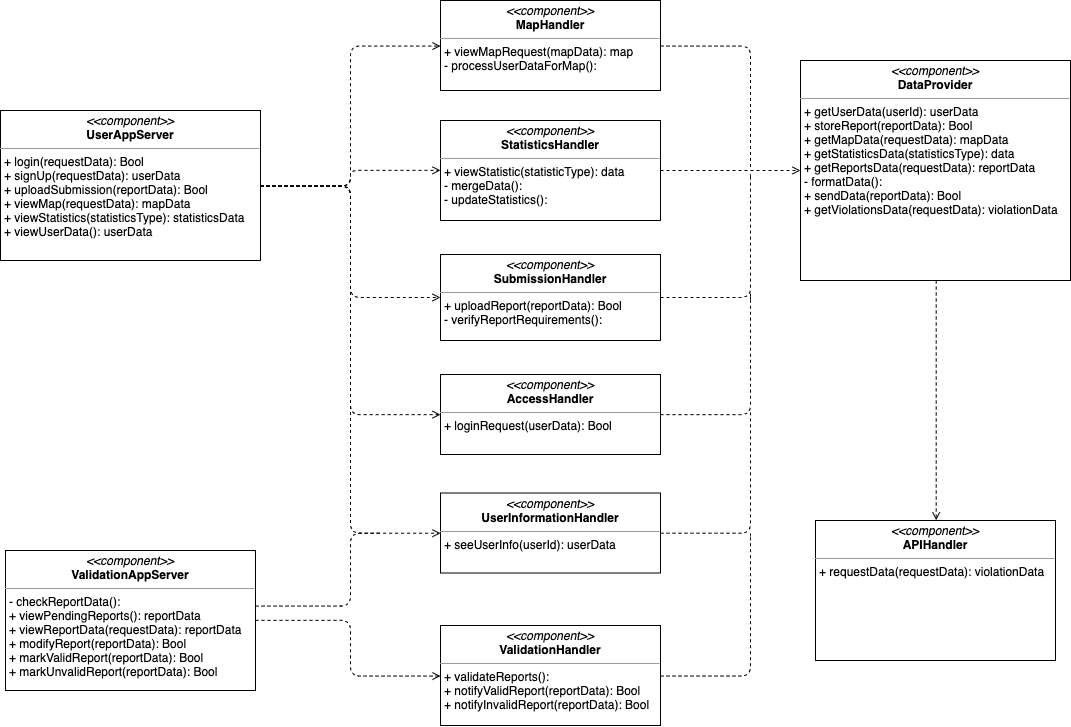

The diagram above was exported from draw.io. Its source (the exported page's mxGraphModel, read from the mxfile embedded in the PNG):
<mxGraphModel dx="1560" dy="1073" grid="1" gridSize="10" guides="1" tooltips="1" connect="1" arrows="1" fold="1" page="1" pageScale="1" pageWidth="827" pageHeight="1169" math="0" shadow="0">
  <root>
    <mxCell id="0" />
    <mxCell id="1" parent="0" />
    <mxCell id="o4rdbSpKIHPtDOJlPMIo-119" style="edgeStyle=orthogonalEdgeStyle;rounded=1;jumpStyle=none;jumpSize=310;orthogonalLoop=1;jettySize=auto;html=1;entryX=0;entryY=0.5;entryDx=0;entryDy=0;startArrow=none;startFill=0;endArrow=open;endFill=0;dashed=1;" edge="1" parent="1" source="o4rdbSpKIHPtDOJlPMIo-109" target="o4rdbSpKIHPtDOJlPMIo-111">
      <mxGeometry relative="1" as="geometry" />
    </mxCell>
    <mxCell id="o4rdbSpKIHPtDOJlPMIo-120" style="edgeStyle=orthogonalEdgeStyle;rounded=1;jumpStyle=none;jumpSize=310;orthogonalLoop=1;jettySize=auto;html=1;entryX=0;entryY=0.5;entryDx=0;entryDy=0;startArrow=none;startFill=0;endArrow=open;endFill=0;dashed=1;" edge="1" parent="1" source="o4rdbSpKIHPtDOJlPMIo-109" target="o4rdbSpKIHPtDOJlPMIo-112">
      <mxGeometry relative="1" as="geometry" />
    </mxCell>
    <mxCell id="o4rdbSpKIHPtDOJlPMIo-121" style="edgeStyle=orthogonalEdgeStyle;rounded=1;jumpStyle=none;jumpSize=310;orthogonalLoop=1;jettySize=auto;html=1;entryX=0;entryY=0.5;entryDx=0;entryDy=0;startArrow=none;startFill=0;endArrow=open;endFill=0;dashed=1;" edge="1" parent="1" source="o4rdbSpKIHPtDOJlPMIo-109" target="o4rdbSpKIHPtDOJlPMIo-113">
      <mxGeometry relative="1" as="geometry" />
    </mxCell>
    <mxCell id="o4rdbSpKIHPtDOJlPMIo-122" style="edgeStyle=orthogonalEdgeStyle;rounded=1;jumpStyle=none;jumpSize=310;orthogonalLoop=1;jettySize=auto;html=1;entryX=0;entryY=0.5;entryDx=0;entryDy=0;startArrow=none;startFill=0;endArrow=open;endFill=0;dashed=1;" edge="1" parent="1" source="o4rdbSpKIHPtDOJlPMIo-109" target="o4rdbSpKIHPtDOJlPMIo-114">
      <mxGeometry relative="1" as="geometry" />
    </mxCell>
    <mxCell id="o4rdbSpKIHPtDOJlPMIo-123" style="edgeStyle=orthogonalEdgeStyle;rounded=1;jumpStyle=none;jumpSize=310;orthogonalLoop=1;jettySize=auto;html=1;entryX=0;entryY=0.5;entryDx=0;entryDy=0;startArrow=none;startFill=0;endArrow=open;endFill=0;dashed=1;" edge="1" parent="1" source="o4rdbSpKIHPtDOJlPMIo-109" target="o4rdbSpKIHPtDOJlPMIo-115">
      <mxGeometry relative="1" as="geometry" />
    </mxCell>
    <mxCell id="o4rdbSpKIHPtDOJlPMIo-109" value="&lt;p style=&quot;margin: 0px ; margin-top: 4px ; text-align: center&quot;&gt;&lt;i&gt;&amp;lt;&amp;lt;component&amp;gt;&amp;gt;&lt;/i&gt;&lt;br&gt;&lt;b&gt;UserAppServer&lt;/b&gt;&lt;/p&gt;&lt;hr size=&quot;1&quot;&gt;&lt;p style=&quot;margin: 0px ; margin-left: 4px&quot;&gt;+ login(requestData): Bool&lt;/p&gt;&lt;p style=&quot;margin: 0px ; margin-left: 4px&quot;&gt;+ signUp(requestData): userData&lt;/p&gt;&lt;p style=&quot;margin: 0px ; margin-left: 4px&quot;&gt;+ uploadSubmission(reportData): Bool&lt;/p&gt;&lt;p style=&quot;margin: 0px ; margin-left: 4px&quot;&gt;+ viewMap(requestData): mapData&lt;/p&gt;&lt;p style=&quot;margin: 0px ; margin-left: 4px&quot;&gt;+ viewStatistics(statisticsType): statisticsData&lt;/p&gt;&lt;p style=&quot;margin: 0px ; margin-left: 4px&quot;&gt;+ viewUserData(): userData&lt;/p&gt;&lt;p style=&quot;margin: 0px ; margin-left: 4px&quot;&gt;&lt;br&gt;&lt;/p&gt;&lt;p style=&quot;margin: 0px ; margin-left: 4px&quot;&gt;&lt;br&gt;&lt;/p&gt;" style="verticalAlign=top;align=left;overflow=fill;fontSize=12;fontFamily=Helvetica;html=1;rounded=0;fillColor=none;comic=0;shadow=0;glass=0;" vertex="1" parent="1">
      <mxGeometry x="170" y="220" width="260" height="150" as="geometry" />
    </mxCell>
    <mxCell id="o4rdbSpKIHPtDOJlPMIo-124" style="edgeStyle=orthogonalEdgeStyle;rounded=1;jumpStyle=none;jumpSize=310;orthogonalLoop=1;jettySize=auto;html=1;entryX=0;entryY=0.5;entryDx=0;entryDy=0;startArrow=none;startFill=0;endArrow=open;endFill=0;dashed=1;" edge="1" parent="1" source="o4rdbSpKIHPtDOJlPMIo-110" target="o4rdbSpKIHPtDOJlPMIo-116">
      <mxGeometry relative="1" as="geometry">
        <Array as="points">
          <mxPoint x="520" y="730" />
          <mxPoint x="520" y="786" />
        </Array>
      </mxGeometry>
    </mxCell>
    <mxCell id="o4rdbSpKIHPtDOJlPMIo-133" style="edgeStyle=orthogonalEdgeStyle;rounded=1;jumpStyle=none;jumpSize=310;orthogonalLoop=1;jettySize=auto;html=1;startArrow=none;startFill=0;endArrow=none;endFill=0;dashed=1;" edge="1" parent="1" source="o4rdbSpKIHPtDOJlPMIo-110">
      <mxGeometry relative="1" as="geometry">
        <mxPoint x="550" y="643" as="targetPoint" />
        <Array as="points">
          <mxPoint x="520" y="716" />
          <mxPoint x="520" y="643" />
        </Array>
      </mxGeometry>
    </mxCell>
    <mxCell id="o4rdbSpKIHPtDOJlPMIo-110" value="&lt;p style=&quot;margin: 0px ; margin-top: 4px ; text-align: center&quot;&gt;&lt;i&gt;&amp;lt;&amp;lt;component&amp;gt;&amp;gt;&lt;/i&gt;&lt;br&gt;&lt;b&gt;ValidationAppServer&lt;/b&gt;&lt;/p&gt;&lt;hr size=&quot;1&quot;&gt;&lt;p style=&quot;margin: 0px ; margin-left: 4px&quot;&gt;- checkReportData():&lt;/p&gt;&lt;p style=&quot;margin: 0px ; margin-left: 4px&quot;&gt;+ viewPendingReports(): reportData&lt;/p&gt;&lt;p style=&quot;margin: 0px ; margin-left: 4px&quot;&gt;+ viewReportData(requestData): reportData&lt;/p&gt;&lt;p style=&quot;margin: 0px ; margin-left: 4px&quot;&gt;+ modifyReport(reportData): Bool&lt;/p&gt;&lt;p style=&quot;margin: 0px ; margin-left: 4px&quot;&gt;+ markValidReport(reportData): Bool&lt;/p&gt;&lt;p style=&quot;margin: 0px ; margin-left: 4px&quot;&gt;+ markUnvalidReport(reportData): Bool&lt;/p&gt;&lt;p style=&quot;margin: 0px ; margin-left: 4px&quot;&gt;&lt;br&gt;&lt;/p&gt;" style="verticalAlign=top;align=left;overflow=fill;fontSize=12;fontFamily=Helvetica;html=1;rounded=0;fillColor=none;comic=0;shadow=0;glass=0;" vertex="1" parent="1">
      <mxGeometry x="175" y="660" width="250" height="140" as="geometry" />
    </mxCell>
    <mxCell id="o4rdbSpKIHPtDOJlPMIo-125" style="edgeStyle=orthogonalEdgeStyle;rounded=1;jumpStyle=none;jumpSize=310;orthogonalLoop=1;jettySize=auto;html=1;startArrow=none;startFill=0;endArrow=none;endFill=0;dashed=1;" edge="1" parent="1" source="o4rdbSpKIHPtDOJlPMIo-111">
      <mxGeometry relative="1" as="geometry">
        <mxPoint x="920" y="280" as="targetPoint" />
        <Array as="points">
          <mxPoint x="920" y="156" />
          <mxPoint x="920" y="280" />
        </Array>
      </mxGeometry>
    </mxCell>
    <mxCell id="o4rdbSpKIHPtDOJlPMIo-111" value="&lt;p style=&quot;margin: 0px ; margin-top: 4px ; text-align: center&quot;&gt;&lt;i&gt;&amp;lt;&amp;lt;component&amp;gt;&amp;gt;&lt;/i&gt;&lt;br&gt;&lt;b&gt;MapHandler&lt;/b&gt;&lt;/p&gt;&lt;hr size=&quot;1&quot;&gt;&lt;p style=&quot;margin: 0px ; margin-left: 4px&quot;&gt;+ viewMapRequest(mapData): map&lt;/p&gt;&lt;p style=&quot;margin: 0px ; margin-left: 4px&quot;&gt;- processUserDataForMap():&lt;/p&gt;&lt;p style=&quot;margin: 0px ; margin-left: 4px&quot;&gt;&lt;br&gt;&lt;/p&gt;" style="verticalAlign=top;align=left;overflow=fill;fontSize=12;fontFamily=Helvetica;html=1;rounded=0;fillColor=none;comic=0;shadow=0;glass=0;" vertex="1" parent="1">
      <mxGeometry x="610" y="110" width="220" height="90" as="geometry" />
    </mxCell>
    <mxCell id="o4rdbSpKIHPtDOJlPMIo-126" style="edgeStyle=orthogonalEdgeStyle;rounded=1;jumpStyle=none;jumpSize=310;orthogonalLoop=1;jettySize=auto;html=1;startArrow=none;startFill=0;endArrow=open;endFill=0;dashed=1;" edge="1" parent="1" source="o4rdbSpKIHPtDOJlPMIo-112" target="o4rdbSpKIHPtDOJlPMIo-117">
      <mxGeometry relative="1" as="geometry" />
    </mxCell>
    <mxCell id="o4rdbSpKIHPtDOJlPMIo-112" value="&lt;p style=&quot;margin: 0px ; margin-top: 4px ; text-align: center&quot;&gt;&lt;i&gt;&amp;lt;&amp;lt;component&amp;gt;&amp;gt;&lt;/i&gt;&lt;br&gt;&lt;b&gt;StatisticsHandler&lt;/b&gt;&lt;/p&gt;&lt;hr size=&quot;1&quot;&gt;&lt;p style=&quot;margin: 0px ; margin-left: 4px&quot;&gt;+ viewStatistic(statisticType): data&lt;/p&gt;&lt;p style=&quot;margin: 0px ; margin-left: 4px&quot;&gt;- mergeData():&amp;nbsp;&lt;/p&gt;&lt;p style=&quot;margin: 0px ; margin-left: 4px&quot;&gt;- updateStatistics():&lt;/p&gt;" style="verticalAlign=top;align=left;overflow=fill;fontSize=12;fontFamily=Helvetica;html=1;rounded=0;fillColor=none;comic=0;shadow=0;glass=0;" vertex="1" parent="1">
      <mxGeometry x="610" y="230" width="220" height="100" as="geometry" />
    </mxCell>
    <mxCell id="o4rdbSpKIHPtDOJlPMIo-127" style="edgeStyle=orthogonalEdgeStyle;rounded=1;jumpStyle=none;jumpSize=310;orthogonalLoop=1;jettySize=auto;html=1;startArrow=none;startFill=0;endArrow=none;endFill=0;dashed=1;" edge="1" parent="1" source="o4rdbSpKIHPtDOJlPMIo-113">
      <mxGeometry relative="1" as="geometry">
        <mxPoint x="920" y="290" as="targetPoint" />
        <Array as="points">
          <mxPoint x="920" y="407" />
          <mxPoint x="920" y="280" />
        </Array>
      </mxGeometry>
    </mxCell>
    <mxCell id="o4rdbSpKIHPtDOJlPMIo-113" value="&lt;p style=&quot;margin: 0px ; margin-top: 4px ; text-align: center&quot;&gt;&lt;i&gt;&amp;lt;&amp;lt;component&amp;gt;&amp;gt;&lt;/i&gt;&lt;br&gt;&lt;b&gt;SubmissionHandler&lt;/b&gt;&lt;/p&gt;&lt;hr size=&quot;1&quot;&gt;&lt;p style=&quot;margin: 0px ; margin-left: 4px&quot;&gt;+ uploadReport(reportData): Bool&lt;/p&gt;&lt;p style=&quot;margin: 0px ; margin-left: 4px&quot;&gt;- verifyReportRequirements():&amp;nbsp;&lt;/p&gt;&lt;p style=&quot;margin: 0px ; margin-left: 4px&quot;&gt;&lt;br&gt;&lt;/p&gt;" style="verticalAlign=top;align=left;overflow=fill;fontSize=12;fontFamily=Helvetica;html=1;rounded=0;fillColor=none;comic=0;shadow=0;glass=0;" vertex="1" parent="1">
      <mxGeometry x="610" y="364" width="220" height="86" as="geometry" />
    </mxCell>
    <mxCell id="o4rdbSpKIHPtDOJlPMIo-129" style="edgeStyle=orthogonalEdgeStyle;rounded=1;jumpStyle=none;jumpSize=310;orthogonalLoop=1;jettySize=auto;html=1;startArrow=none;startFill=0;endArrow=none;endFill=0;dashed=1;" edge="1" parent="1" source="o4rdbSpKIHPtDOJlPMIo-114">
      <mxGeometry relative="1" as="geometry">
        <mxPoint x="920" y="410" as="targetPoint" />
        <Array as="points">
          <mxPoint x="920" y="524" />
          <mxPoint x="920" y="400" />
        </Array>
      </mxGeometry>
    </mxCell>
    <mxCell id="o4rdbSpKIHPtDOJlPMIo-114" value="&lt;p style=&quot;margin: 0px ; margin-top: 4px ; text-align: center&quot;&gt;&lt;i&gt;&amp;lt;&amp;lt;component&amp;gt;&amp;gt;&lt;/i&gt;&lt;br&gt;&lt;b&gt;AccessHandler&lt;/b&gt;&lt;/p&gt;&lt;hr size=&quot;1&quot;&gt;&lt;p style=&quot;margin: 0px ; margin-left: 4px&quot;&gt;+ loginRequest(userData): Bool&lt;br&gt;&lt;/p&gt;&lt;p style=&quot;margin: 0px ; margin-left: 4px&quot;&gt;&lt;br&gt;&lt;/p&gt;" style="verticalAlign=top;align=left;overflow=fill;fontSize=12;fontFamily=Helvetica;html=1;rounded=0;fillColor=none;comic=0;shadow=0;glass=0;" vertex="1" parent="1">
      <mxGeometry x="610" y="484" width="220" height="80" as="geometry" />
    </mxCell>
    <mxCell id="o4rdbSpKIHPtDOJlPMIo-130" style="edgeStyle=orthogonalEdgeStyle;rounded=1;jumpStyle=none;jumpSize=310;orthogonalLoop=1;jettySize=auto;html=1;startArrow=none;startFill=0;endArrow=none;endFill=0;dashed=1;" edge="1" parent="1" source="o4rdbSpKIHPtDOJlPMIo-115">
      <mxGeometry relative="1" as="geometry">
        <mxPoint x="920" y="520" as="targetPoint" />
        <Array as="points">
          <mxPoint x="920" y="643" />
          <mxPoint x="920" y="520" />
        </Array>
      </mxGeometry>
    </mxCell>
    <mxCell id="o4rdbSpKIHPtDOJlPMIo-115" value="&lt;p style=&quot;margin: 0px ; margin-top: 4px ; text-align: center&quot;&gt;&lt;i&gt;&amp;lt;&amp;lt;component&amp;gt;&amp;gt;&lt;/i&gt;&lt;br&gt;&lt;b&gt;UserInformationHandler&lt;/b&gt;&lt;/p&gt;&lt;hr size=&quot;1&quot;&gt;&lt;p style=&quot;margin: 0px ; margin-left: 4px&quot;&gt;+ seeUserInfo(userId): userData&lt;/p&gt;&lt;p style=&quot;margin: 0px ; margin-left: 4px&quot;&gt;&lt;br&gt;&lt;/p&gt;" style="verticalAlign=top;align=left;overflow=fill;fontSize=12;fontFamily=Helvetica;html=1;rounded=0;fillColor=none;comic=0;shadow=0;glass=0;" vertex="1" parent="1">
      <mxGeometry x="610" y="602.5" width="220" height="80" as="geometry" />
    </mxCell>
    <mxCell id="o4rdbSpKIHPtDOJlPMIo-131" style="edgeStyle=orthogonalEdgeStyle;rounded=1;jumpStyle=none;jumpSize=310;orthogonalLoop=1;jettySize=auto;html=1;startArrow=none;startFill=0;endArrow=none;endFill=0;dashed=1;" edge="1" parent="1" source="o4rdbSpKIHPtDOJlPMIo-116">
      <mxGeometry relative="1" as="geometry">
        <mxPoint x="920" y="650" as="targetPoint" />
        <Array as="points">
          <mxPoint x="920" y="786" />
          <mxPoint x="920" y="640" />
        </Array>
      </mxGeometry>
    </mxCell>
    <mxCell id="o4rdbSpKIHPtDOJlPMIo-116" value="&lt;p style=&quot;margin: 0px ; margin-top: 4px ; text-align: center&quot;&gt;&lt;i&gt;&amp;lt;&amp;lt;component&amp;gt;&amp;gt;&lt;/i&gt;&lt;br&gt;&lt;b&gt;ValidationHandler&lt;/b&gt;&lt;/p&gt;&lt;hr size=&quot;1&quot;&gt;&lt;p style=&quot;margin: 0px ; margin-left: 4px&quot;&gt;+ validateReports():&lt;/p&gt;&lt;p style=&quot;margin: 0px ; margin-left: 4px&quot;&gt;+ notifyValidReport(reportData): Bool&lt;/p&gt;&lt;p style=&quot;margin: 0px ; margin-left: 4px&quot;&gt;+ notifyInvalidReport(reportData): Bool&lt;/p&gt;&lt;p style=&quot;margin: 0px ; margin-left: 4px&quot;&gt;&lt;br&gt;&lt;/p&gt;" style="verticalAlign=top;align=left;overflow=fill;fontSize=12;fontFamily=Helvetica;html=1;rounded=0;fillColor=none;comic=0;shadow=0;glass=0;" vertex="1" parent="1">
      <mxGeometry x="610" y="735" width="220" height="100" as="geometry" />
    </mxCell>
    <mxCell id="o4rdbSpKIHPtDOJlPMIo-132" style="edgeStyle=orthogonalEdgeStyle;rounded=1;jumpStyle=none;jumpSize=310;orthogonalLoop=1;jettySize=auto;html=1;entryX=0.5;entryY=0;entryDx=0;entryDy=0;startArrow=none;startFill=0;endArrow=open;endFill=0;dashed=1;" edge="1" parent="1" source="o4rdbSpKIHPtDOJlPMIo-117" target="o4rdbSpKIHPtDOJlPMIo-118">
      <mxGeometry relative="1" as="geometry" />
    </mxCell>
    <mxCell id="o4rdbSpKIHPtDOJlPMIo-117" value="&lt;p style=&quot;margin: 0px ; margin-top: 4px ; text-align: center&quot;&gt;&lt;i&gt;&amp;lt;&amp;lt;component&amp;gt;&amp;gt;&lt;/i&gt;&lt;br&gt;&lt;b&gt;DataProvider&lt;/b&gt;&lt;/p&gt;&lt;hr size=&quot;1&quot;&gt;&lt;p style=&quot;margin: 0px ; margin-left: 4px&quot;&gt;+ getUserData(userId): userData&amp;nbsp;&lt;/p&gt;&lt;p style=&quot;margin: 0px ; margin-left: 4px&quot;&gt;+ storeReport(reportData): Bool&lt;/p&gt;&lt;p style=&quot;margin: 0px ; margin-left: 4px&quot;&gt;+ getMapData(requestData): mapData&lt;/p&gt;&lt;p style=&quot;margin: 0px 0px 0px 4px&quot;&gt;+ getStatisticsData(statisticsType): data&lt;/p&gt;&lt;p style=&quot;margin: 0px 0px 0px 4px&quot;&gt;+ getReportsData(requestData): reportData&lt;/p&gt;&lt;p style=&quot;margin: 0px ; margin-left: 4px&quot;&gt;- formatData():&amp;nbsp;&lt;/p&gt;&lt;p style=&quot;margin: 0px ; margin-left: 4px&quot;&gt;+ sendData(reportData): Bool&lt;/p&gt;&lt;p style=&quot;margin: 0px ; margin-left: 4px&quot;&gt;+ getViolationsData(requestData): violationData&lt;/p&gt;&lt;p style=&quot;margin: 0px ; margin-left: 4px&quot;&gt;&lt;br&gt;&lt;/p&gt;&lt;p style=&quot;margin: 0px ; margin-left: 4px&quot;&gt;&lt;br&gt;&lt;/p&gt;" style="verticalAlign=top;align=left;overflow=fill;fontSize=12;fontFamily=Helvetica;html=1;rounded=0;fillColor=none;comic=0;shadow=0;glass=0;" vertex="1" parent="1">
      <mxGeometry x="970" y="170" width="270" height="220" as="geometry" />
    </mxCell>
    <mxCell id="o4rdbSpKIHPtDOJlPMIo-118" value="&lt;p style=&quot;margin: 0px ; margin-top: 4px ; text-align: center&quot;&gt;&lt;i&gt;&amp;lt;&amp;lt;component&amp;gt;&amp;gt;&lt;/i&gt;&lt;br&gt;&lt;b&gt;APIHandler&lt;/b&gt;&lt;/p&gt;&lt;hr size=&quot;1&quot;&gt;&lt;p style=&quot;margin: 0px ; margin-left: 4px&quot;&gt;+ requestData(requestData): violationData&lt;/p&gt;&lt;p style=&quot;margin: 0px ; margin-left: 4px&quot;&gt;&lt;br&gt;&lt;/p&gt;" style="verticalAlign=top;align=left;overflow=fill;fontSize=12;fontFamily=Helvetica;html=1;rounded=0;fillColor=none;comic=0;shadow=0;glass=0;" vertex="1" parent="1">
      <mxGeometry x="985" y="630" width="240" height="140" as="geometry" />
    </mxCell>
  </root>
</mxGraphModel>